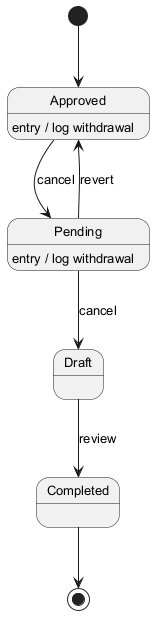

The diagram above was rendered by PlantUML. Its source (embedded in the PNG):
@startuml
skinparam backgroundColor #FFFFFF
skinparam classBackgroundColor #F3E5F5
skinparam classBorderColor #6A1B9A
skinparam defaultFontSize 13
[*] --> Approved
Approved --> Pending : cancel
Approved : entry / log withdrawal
Pending --> Draft : cancel
Pending : entry / log withdrawal
Draft --> Completed : review
Pending --> Approved : revert
Completed --> [*]
@enduml